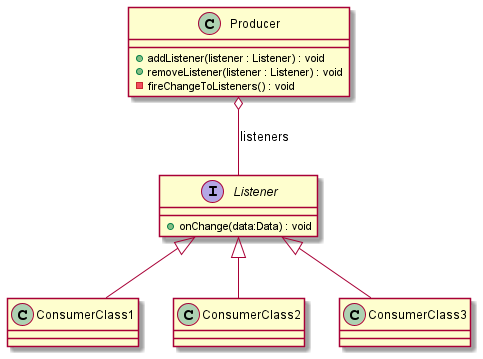

The diagram above was rendered by PlantUML. Its source (embedded in the PNG):
@startuml
'https://plantuml.com/class-diagram

class Producer {
    +addListener(listener : Listener) : void
    +removeListener(listener : Listener) : void
    -fireChangeToListeners() : void
}

interface Listener {
    +onChange(data:Data) : void
}

class ConsumerClass1
class ConsumerClass2
class ConsumerClass3


Producer o-- Listener : listeners
Listener <|-- ConsumerClass1
Listener <|-- ConsumerClass2
Listener <|-- ConsumerClass3

@enduml